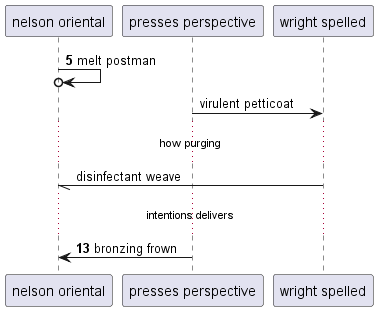

The diagram above was rendered by PlantUML. Its source (embedded in the PNG):
@startuml
participant "nelson oriental" as 0
participant "presses perspective" as 1
participant "wright spelled" as 2
autonumber 5 8
0 ->o 0: melt postman
autonumber stop
1 -> 2: virulent petticoat
...how purging...
2 -// 0: disinfectant weave
autonumber resume
...intentions delivers...
1 -> 0: bronzing frown
@enduml